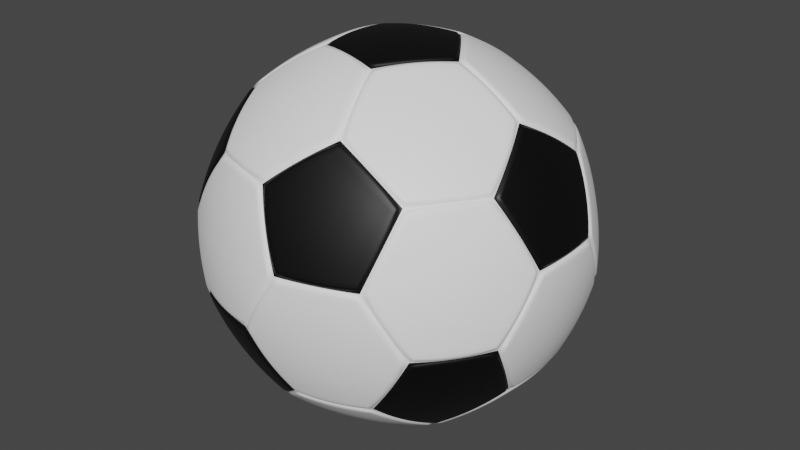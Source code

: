 # Source: SoccerBall.blend  (saved by Blender 2.80.75; exported with 4.5.12 LTS)
import bpy
from mathutils import Matrix  # noqa: F401  (used for matrix-valued properties, if any)

bpy.ops.wm.read_factory_settings(use_empty=True)
scene = bpy.context.scene
scene.name = 'Scene'

# ---- collections
col_collection = bpy.data.collections.new('Collection'); scene.collection.children.link(col_collection)

# ---- materials (node trees are filled in below, after node groups)
mat_material_001 = bpy.data.materials.new('Material.001')
mat_material_001.use_transparent_shadow = False
mat_material_002 = bpy.data.materials.new('Material.002')
mat_material_002.use_transparent_shadow = False

# ---- material node trees
mat_material_001.use_nodes = True; mat_material_001.node_tree.nodes.clear()
_N = mat_material_001.node_tree.nodes; _L = mat_material_001.node_tree.links
n0 = _N.new('ShaderNodeOutputMaterial'); n0.name = 'Material Output'; n0.location = (300, 300)
n1 = _N.new('ShaderNodeBsdfPrincipled'); n1.name = 'Principled BSDF'; n1.location = (10, 300)
n1.distribution = 'GGX'
n1.subsurface_method = 'BURLEY'
n1.inputs[0].default_value = (0.0, 0.0, 0.0, 1.0)
n1.inputs[3].default_value = 1.45
n1.inputs[27].default_value = (0.0, 0.0, 0.0, 1.0)
n1.inputs[28].default_value = 1.0
_L.new(n1.outputs[0], n0.inputs[0])
n0.is_active_output = True
mat_material_002.use_nodes = True; mat_material_002.node_tree.nodes.clear()
_N = mat_material_002.node_tree.nodes; _L = mat_material_002.node_tree.links
n0 = _N.new('ShaderNodeOutputMaterial'); n0.name = 'Material Output'; n0.location = (300, 300)
n1 = _N.new('ShaderNodeBsdfPrincipled'); n1.name = 'Principled BSDF'; n1.location = (10, 300)
n1.distribution = 'GGX'
n1.subsurface_method = 'BURLEY'
n1.inputs[0].default_value = (1.0, 1.0, 1.0, 1.0)
n1.inputs[3].default_value = 1.45
n1.inputs[27].default_value = (0.0, 0.0, 0.0, 1.0)
n1.inputs[28].default_value = 1.0
_L.new(n1.outputs[0], n0.inputs[0])
n0.is_active_output = True

# ---- world
world_world = bpy.data.worlds.new('World'); scene.world = world_world
world_world.use_nodes = True; world_world.node_tree.nodes.clear()
_N = world_world.node_tree.nodes; _L = world_world.node_tree.links
n0 = _N.new('ShaderNodeOutputWorld'); n0.name = 'World Output'; n0.location = (300, 300)
n1 = _N.new('ShaderNodeBackground'); n1.name = 'Background'; n1.location = (10, 300)
n1.inputs[0].default_value = (0.05088, 0.05088, 0.05088, 1.0)
_L.new(n1.outputs[0], n0.inputs[0])
n0.is_active_output = True
world_world.color = (0.05088, 0.05088, 0.05088)
world_world.use_sun_shadow = False
world_world.sun_shadow_jitter_overblur = 0.0

# ---- meshes
me_icosphere = bpy.data.meshes.new('Icosphere')
me_icosphere.from_pydata([(-0.2059, 0.581, -0.6692), (-0.5065, 0.581, -0.4834), (-0.7091, 0.3021, -0.4834), (-0.6162, 0.01626, -0.6692), (-0.323, 0.01626, -0.8504), (-0.1153, 0.3022, -0.8504), (0.7513, 0.1723, -0.4834), (0.5081, 0.349, -0.6692), (0.2709, 0.1767, -0.8504), (0.2709, -0.1767, -0.8504), (0.5081, -0.349, -0.6692), (0.7513, -0.1723, -0.4834), (-0.3006, 0.0, -0.8142), (-0.09289, 0.2859, -0.8142), (0.2432, 0.1767, -0.8142), (0.2432, -0.1767, -0.8142), (-0.09289, -0.2859, -0.8142), (0.7236, -0.1723, -0.4472), (0.781, -0.349, -0.1466), (0.5733, -0.6349, -0.1466), (0.3875, -0.6349, -0.4472), (0.4804, -0.349, -0.633), (-0.1835, -0.5648, -0.633), (0.0597, -0.7414, -0.4472), (-0.09061, -0.8506, -0.1466), (-0.4267, -0.7414, -0.1466), (-0.4841, -0.5648, -0.4472), (-0.5938, 0.0, -0.633), (-0.6867, -0.2859, -0.4472), (-0.837, -0.1767, -0.1466), (-0.837, 0.1767, -0.1466), (-0.6867, 0.2859, -0.4472), (-0.1835, 0.5648, -0.633), (-0.4841, 0.5648, -0.4472), (-0.4267, 0.7414, -0.1466), (-0.09061, 0.8506, -0.1466), (0.0597, 0.7414, -0.4472), (0.7236, 0.1723, -0.4472), (0.4804, 0.349, -0.633), (0.3875, 0.6349, -0.4472), (0.5733, 0.6349, -0.1466), (0.781, 0.349, -0.1466), (0.09061, -0.8506, 0.1466), (0.4267, -0.7414, 0.1466), (0.4841, -0.5648, 0.4472), (0.1835, -0.5648, 0.633), (-0.0597, -0.7414, 0.4472), (-0.781, -0.349, 0.1466), (-0.5733, -0.6349, 0.1466), (-0.3875, -0.6349, 0.4472), (-0.4804, -0.349, 0.633), (-0.7236, -0.1723, 0.4472), (-0.5733, 0.6349, 0.1466), (-0.781, 0.349, 0.1466), (-0.7236, 0.1723, 0.4472), (-0.4804, 0.349, 0.633), (-0.3875, 0.6349, 0.4472), (0.4267, 0.7414, 0.1466), (0.09061, 0.8506, 0.1466), (-0.0597, 0.7414, 0.4472), (0.1835, 0.5648, 0.633), (0.4841, 0.5648, 0.4472), (0.837, -0.1767, 0.1466), (0.837, 0.1767, 0.1466), (0.6867, 0.2859, 0.4472), (0.5938, 0.0, 0.633), (0.6867, -0.2859, 0.4472), (0.09289, -0.2859, 0.8142), (0.3006, 0.0, 0.8142), (0.09289, 0.2859, 0.8142), (-0.2432, 0.1767, 0.8142), (-0.2432, -0.1767, 0.8142), (-0.08434, -0.3122, -0.8504), (0.2517, -0.203, -0.8504), (0.489, -0.3753, -0.6692), (0.3961, -0.6612, -0.4834), (0.06825, -0.7678, -0.4834), (-0.1749, -0.5911, -0.6692), (0.2517, 0.203, -0.8504), (-0.08434, 0.3122, -0.8504), (-0.1749, 0.5911, -0.6692), (0.06825, 0.7678, -0.4834), (0.3961, 0.6612, -0.4834), (0.489, 0.3753, -0.6692), (-0.07677, -0.8932, -0.1552), (0.07353, -0.784, -0.4558), (0.4014, -0.6775, -0.4558), (0.5871, -0.6775, -0.1552), (0.4405, -0.784, 0.1381), (0.1044, -0.8932, 0.1381), (0.6095, -0.6612, -0.1381), (0.8172, -0.3753, -0.1381), (0.8732, -0.203, 0.1552), (0.7229, -0.3122, 0.4558), (0.5203, -0.5911, 0.4558), (0.4629, -0.7678, 0.1552), (0.8258, -0.349, -0.1552), (0.7684, -0.1723, -0.4558), (0.7684, 0.1723, -0.4558), (0.8258, 0.349, -0.1552), (0.8818, 0.1767, 0.1381), (0.8818, -0.1767, 0.1381), (-0.4405, -0.784, -0.1381), (-0.1044, -0.8932, -0.1381), (0.07677, -0.8932, 0.1552), (-0.07353, -0.784, 0.4558), (-0.4014, -0.6775, 0.4558), (-0.5871, -0.6775, 0.1552), (-0.8818, 0.1767, -0.1381), (-0.8818, -0.1767, -0.1381), (-0.8258, -0.349, 0.1552), (-0.7684, -0.1723, 0.4558), (-0.7684, 0.1723, 0.4558), (-0.8258, 0.349, 0.1552), (-0.1044, 0.8932, -0.1381), (-0.4405, 0.784, -0.1381), (-0.5871, 0.6775, 0.1552), (-0.4014, 0.6775, 0.4558), (-0.07353, 0.784, 0.4558), (0.07677, 0.8932, 0.1552), (-0.8732, -0.203, -0.1552), (-0.7229, -0.3122, -0.4558), (-0.5203, -0.5911, -0.4558), (-0.4629, -0.7678, -0.1552), (-0.6095, -0.6612, 0.1381), (-0.8172, -0.3753, 0.1381), (-0.4629, 0.7678, -0.1552), (-0.5203, 0.5911, -0.4558), (-0.7229, 0.3122, -0.4558), (-0.8732, 0.203, -0.1552), (-0.8172, 0.3753, 0.1381), (-0.6095, 0.6612, 0.1381), (0.5871, 0.6775, -0.1552), (0.4014, 0.6775, -0.4558), (0.07353, 0.784, -0.4558), (-0.07677, 0.8932, -0.1552), (0.1044, 0.8932, 0.1381), (0.4405, 0.784, 0.1381), (0.8172, 0.3753, -0.1381), (0.6095, 0.6612, -0.1381), (0.4629, 0.7678, 0.1552), (0.5203, 0.5911, 0.4558), (0.7229, 0.3122, 0.4558), (0.8732, 0.203, 0.1552), (0.2059, -0.581, 0.6692), (0.5065, -0.581, 0.4834), (0.7091, -0.3021, 0.4834), (0.6162, -0.01626, 0.6692), (0.323, -0.01626, 0.8504), (0.1153, -0.3022, 0.8504), (-0.489, -0.3753, 0.6692), (-0.3961, -0.6612, 0.4834), (-0.06825, -0.7678, 0.4834), (0.1749, -0.5911, 0.6692), (0.08434, -0.3122, 0.8504), (-0.2517, -0.203, 0.8504), (-0.5081, 0.349, 0.6692), (-0.7513, 0.1723, 0.4834), (-0.7513, -0.1723, 0.4834), (-0.5081, -0.349, 0.6692), (-0.2709, -0.1767, 0.8504), (-0.2709, 0.1767, 0.8504), (0.1749, 0.5911, 0.6692), (-0.06825, 0.7678, 0.4834), (-0.3961, 0.6612, 0.4834), (-0.489, 0.3753, 0.6692), (-0.2517, 0.203, 0.8504), (0.08434, 0.3122, 0.8504), (0.6162, 0.01626, 0.6692), (0.7091, 0.3021, 0.4834), (0.5065, 0.581, 0.4834), (0.2059, 0.581, 0.6692), (0.1153, 0.3022, 0.8504), (0.323, 0.01626, 0.8504), (-0.3006, 0.0, -0.8598), (-0.09289, 0.2859, -0.8598), (0.2432, 0.1767, -0.8598), (0.2432, -0.1767, -0.8598), (-0.09289, -0.2859, -0.8598), (0.7566, -0.1963, -0.4676), (0.814, -0.373, -0.167), (0.6063, -0.6589, -0.167), (0.4205, -0.6589, -0.4676), (0.5134, -0.373, -0.6534), (-0.1961, -0.6035, -0.6534), (0.0471, -0.7802, -0.4676), (-0.1032, -0.8894, -0.167), (-0.4393, -0.7802, -0.167), (-0.4967, -0.6035, -0.4676), (-0.6346, 0.0, -0.6534), (-0.7275, -0.2859, -0.4676), (-0.8778, -0.1767, -0.167), (-0.8778, 0.1767, -0.167), (-0.7275, 0.2859, -0.4676), (-0.1961, 0.6035, -0.6534), (-0.4967, 0.6035, -0.4676), (-0.4393, 0.7802, -0.167), (-0.1032, 0.8894, -0.167), (0.0471, 0.7802, -0.4676), (0.7566, 0.1963, -0.4676), (0.5134, 0.373, -0.6534), (0.4205, 0.6589, -0.4676), (0.6063, 0.6589, -0.167), (0.814, 0.373, -0.167), (0.1032, -0.8894, 0.167), (0.4393, -0.7802, 0.167), (0.4967, -0.6035, 0.4676), (0.1961, -0.6035, 0.6534), (-0.0471, -0.7802, 0.4676), (-0.814, -0.373, 0.167), (-0.6063, -0.6589, 0.167), (-0.4205, -0.6589, 0.4676), (-0.5134, -0.373, 0.6534), (-0.7566, -0.1963, 0.4676), (-0.6063, 0.6589, 0.167), (-0.814, 0.373, 0.167), (-0.7566, 0.1963, 0.4676), (-0.5134, 0.373, 0.6534), (-0.4205, 0.6589, 0.4676), (0.4393, 0.7802, 0.167), (0.1032, 0.8894, 0.167), (-0.0471, 0.7802, 0.4676), (0.1961, 0.6035, 0.6534), (0.4967, 0.6035, 0.4676), (0.8778, -0.1767, 0.167), (0.8778, 0.1767, 0.167), (0.7275, 0.2859, 0.4676), (0.6346, 0.0, 0.6534), (0.7275, -0.2859, 0.4676), (0.09289, -0.2859, 0.8598), (0.3006, 1.319e-15, 0.8598), (0.09289, 0.2859, 0.8598), (-0.2432, 0.1767, 0.8598), (-0.2432, -0.1767, 0.8598), (-0.323, -0.01626, -0.8504), (-0.1153, -0.3022, -0.8504), (-0.2059, -0.581, -0.6692), (-0.5065, -0.581, -0.4834), (-0.7091, -0.3021, -0.4834), (-0.6162, -0.01626, -0.6692)], [], [(11, 10, 9, 8, 7, 6), (21, 10, 11, 17), (15, 9, 10, 21), (14, 8, 9, 15), (38, 7, 8, 14), (37, 6, 7, 38), (17, 11, 6, 37), (5, 4, 3, 2, 1, 0), (12, 4, 5, 13), (27, 3, 4, 12), (31, 2, 3, 27), (33, 1, 2, 31), (32, 0, 1, 33), (13, 5, 0, 32), (72, 73, 74, 75, 76, 77), (15, 73, 72, 16), (21, 74, 73, 15), (20, 75, 74, 21), (23, 76, 75, 20), (22, 77, 76, 23), (16, 72, 77, 22), (78, 79, 80, 81, 82, 83), (13, 79, 78, 14), (32, 80, 79, 13), (36, 81, 80, 32), (39, 82, 81, 36), (38, 83, 82, 39), (14, 78, 83, 38), (84, 85, 86, 87, 88, 89), (23, 85, 84, 24), (20, 86, 85, 23), (19, 87, 86, 20), (43, 88, 87, 19), (42, 89, 88, 43), (24, 84, 89, 42), (90, 91, 92, 93, 94, 95), (18, 91, 90, 19), (62, 92, 91, 18), (66, 93, 92, 62), (44, 94, 93, 66), (43, 95, 94, 44), (19, 90, 95, 43), (96, 97, 98, 99, 100, 101), (17, 97, 96, 18), (37, 98, 97, 17), (41, 99, 98, 37), (63, 100, 99, 41), (62, 101, 100, 63), (18, 96, 101, 62), (102, 103, 104, 105, 106, 107), (24, 103, 102, 25), (42, 104, 103, 24), (46, 105, 104, 42), (49, 106, 105, 46), (48, 107, 106, 49), (25, 102, 107, 48), (108, 109, 110, 111, 112, 113), (29, 109, 108, 30), (47, 110, 109, 29), (51, 111, 110, 47), (54, 112, 111, 51), (53, 113, 112, 54), (30, 108, 113, 53), (114, 115, 116, 117, 118, 119), (34, 115, 114, 35), (52, 116, 115, 34), (56, 117, 116, 52), (59, 118, 117, 56), (58, 119, 118, 59), (35, 114, 119, 58), (120, 121, 122, 123, 124, 125), (28, 121, 120, 29), (26, 122, 121, 28), (25, 123, 122, 26), (48, 124, 123, 25), (47, 125, 124, 48), (29, 120, 125, 47), (126, 127, 128, 129, 130, 131), (33, 127, 126, 34), (31, 128, 127, 33), (30, 129, 128, 31), (53, 130, 129, 30), (52, 131, 130, 53), (34, 126, 131, 52), (132, 133, 134, 135, 136, 137), (39, 133, 132, 40), (36, 134, 133, 39), (35, 135, 134, 36), (58, 136, 135, 35), (57, 137, 136, 58), (40, 132, 137, 57), (138, 139, 140, 141, 142, 143), (40, 139, 138, 41), (57, 140, 139, 40), (61, 141, 140, 57), (64, 142, 141, 61), (63, 143, 142, 64), (41, 138, 143, 63), (144, 145, 146, 147, 148, 149), (44, 145, 144, 45), (66, 146, 145, 44), (65, 147, 146, 66), (68, 148, 147, 65), (67, 149, 148, 68), (45, 144, 149, 67), (150, 151, 152, 153, 154, 155), (49, 151, 150, 50), (46, 152, 151, 49), (45, 153, 152, 46), (67, 154, 153, 45), (71, 155, 154, 67), (50, 150, 155, 71), (156, 157, 158, 159, 160, 161), (54, 157, 156, 55), (51, 158, 157, 54), (50, 159, 158, 51), (71, 160, 159, 50), (70, 161, 160, 71), (55, 156, 161, 70), (162, 163, 164, 165, 166, 167), (59, 163, 162, 60), (56, 164, 163, 59), (55, 165, 164, 56), (70, 166, 165, 55), (69, 167, 166, 70), (60, 162, 167, 69), (168, 169, 170, 171, 172, 173), (64, 169, 168, 65), (61, 170, 169, 64), (60, 171, 170, 61), (69, 172, 171, 60), (68, 173, 172, 69), (65, 168, 173, 68), (174, 175, 176, 177, 178), (13, 175, 174, 12), (14, 176, 175, 13), (15, 177, 176, 14), (16, 178, 177, 15), (12, 174, 178, 16), (179, 180, 181, 182, 183), (18, 180, 179, 17), (19, 181, 180, 18), (20, 182, 181, 19), (21, 183, 182, 20), (17, 179, 183, 21), (184, 185, 186, 187, 188), (23, 185, 184, 22), (24, 186, 185, 23), (25, 187, 186, 24), (26, 188, 187, 25), (22, 184, 188, 26), (189, 190, 191, 192, 193), (28, 190, 189, 27), (29, 191, 190, 28), (30, 192, 191, 29), (31, 193, 192, 30), (27, 189, 193, 31), (194, 195, 196, 197, 198), (33, 195, 194, 32), (34, 196, 195, 33), (35, 197, 196, 34), (36, 198, 197, 35), (32, 194, 198, 36), (199, 200, 201, 202, 203), (38, 200, 199, 37), (39, 201, 200, 38), (40, 202, 201, 39), (41, 203, 202, 40), (37, 199, 203, 41), (204, 205, 206, 207, 208), (43, 205, 204, 42), (44, 206, 205, 43), (45, 207, 206, 44), (46, 208, 207, 45), (42, 204, 208, 46), (209, 210, 211, 212, 213), (48, 210, 209, 47), (49, 211, 210, 48), (50, 212, 211, 49), (51, 213, 212, 50), (47, 209, 213, 51), (214, 215, 216, 217, 218), (53, 215, 214, 52), (54, 216, 215, 53), (55, 217, 216, 54), (56, 218, 217, 55), (52, 214, 218, 56), (219, 220, 221, 222, 223), (58, 220, 219, 57), (59, 221, 220, 58), (60, 222, 221, 59), (61, 223, 222, 60), (57, 219, 223, 61), (224, 225, 226, 227, 228), (63, 225, 224, 62), (64, 226, 225, 63), (65, 227, 226, 64), (66, 228, 227, 65), (62, 224, 228, 66), (229, 230, 231, 232, 233), (68, 230, 229, 67), (69, 231, 230, 68), (70, 232, 231, 69), (71, 233, 232, 70), (67, 229, 233, 71), (234, 235, 236, 237, 238, 239), (16, 235, 234, 12), (22, 236, 235, 16), (26, 237, 236, 22), (28, 238, 237, 26), (27, 239, 238, 28), (12, 234, 239, 27)])
me_icosphere.polygons.foreach_set('use_smooth', [True] * 212)
me_icosphere.polygons.foreach_set('material_index', [1, 1, 1, 1, 1, 1, 1, 1, 1, 1, 1, 1, 1, 1, 1, 1, 1, 1, 1, 1, 1, 1, 1, 1, 1, 1, 1, 1, 1, 1, 1, 1, 1, 1, 1, 1, 1, 1, 1, 1, 1, 1, 1, 1, 1, 1, 1, 1, 1, 1, 1, 1, 1, 1, 1, 1, 1, 1, 1, 1, 1, 1, 1, 1, 1, 1, 1, 1, 1, 1, 1, 1, 1, 1, 1, 1, 1, 1, 1, 1, 1, 1, 1, 1, 1, 1, 1, 1, 1, 1, 1, 1, 1, 1, 1, 1, 1, 1, 1, 1, 1, 1, 1, 1, 1, 1, 1, 1, 1, 1, 1, 1, 1, 1, 1, 1, 1, 1, 1, 1, 1, 1, 1, 1, 1, 1, 1, 1, 1, 1, 1, 1, 1, 0, 0, 0, 0, 0, 0, 0, 0, 0, 0, 0, 0, 0, 0, 0, 0, 0, 0, 0, 0, 0, 0, 0, 0, 0, 0, 0, 0, 0, 0, 0, 0, 0, 0, 0, 0, 0, 0, 0, 0, 0, 0, 0, 0, 0, 0, 0, 0, 0, 0, 0, 0, 0, 0, 0, 0, 0, 0, 0, 0, 0, 0, 0, 0, 0, 0, 0, 0, 0, 0, 0, 0, 1, 1, 1, 1, 1, 1, 1])
_k = {(72, 77): 0.71765, (76, 77): 0.71765, (72, 73): 0.71765, (0, 32): 0.71765, (75, 76): 0.71765, (74, 75): 0.71765, (3, 27): 0.71765, (73, 74): 0.71765, (0, 5): 0.71765, (2, 3): 0.71765, (1, 33): 0.71765, (6, 37): 0.71765, (5, 13): 0.71765, (2, 31): 0.71765, (0, 1): 0.71765, (4, 12): 0.71765, (3, 4): 0.71765, (1, 2): 0.71765, (7, 38): 0.71765, (4, 5): 0.71765, (8, 14): 0.71765, (9, 15): 0.71765, (10, 21): 0.71765, (6, 7): 0.71765, (8, 9): 0.71765, (11, 17): 0.71765, (10, 11): 0.71765, (6, 11): 0.71765, (7, 8): 0.71765, (9, 10): 0.71765, (12, 16): 0.71765, (12, 13): 0.71765, (13, 14): 0.71765, (14, 15): 0.71765, (15, 16): 0.71765, (17, 21): 0.71765, (17, 18): 0.71765, (18, 19): 0.71765, (19, 20): 0.71765, (20, 21): 0.71765, (22, 26): 0.71765, (22, 23): 0.71765, (23, 24): 0.71765, (24, 25): 0.71765, (25, 26): 0.71765, (27, 31): 0.71765, (27, 28): 0.71765, (28, 29): 0.71765, (29, 30): 0.71765, (30, 31): 0.71765, (32, 36): 0.71765, (32, 33): 0.71765, (33, 34): 0.71765, (34, 35): 0.71765, (35, 36): 0.71765, (37, 41): 0.71765, (37, 38): 0.71765, (38, 39): 0.71765, (39, 40): 0.71765, (40, 41): 0.71765, (42, 46): 0.71765, (42, 43): 0.71765, (43, 44): 0.71765, (44, 45): 0.71765, (45, 46): 0.71765, (47, 51): 0.71765, (47, 48): 0.71765, (48, 49): 0.71765, (49, 50): 0.71765, (50, 51): 0.71765, (52, 56): 0.71765, (52, 53): 0.71765, (53, 54): 0.71765, (54, 55): 0.71765, (55, 56): 0.71765, (57, 61): 0.71765, (57, 58): 0.71765, (58, 59): 0.71765, (59, 60): 0.71765, (60, 61): 0.71765, (62, 66): 0.71765, (62, 63): 0.71765, (63, 64): 0.71765, (64, 65): 0.71765, (65, 66): 0.71765, (67, 71): 0.71765, (67, 68): 0.71765, (68, 69): 0.71765, (69, 70): 0.71765, (70, 71): 0.71765, (12, 27): 0.71765, (16, 22): 0.71765, (26, 28): 0.71765, (15, 21): 0.71765, (20, 23): 0.71765, (17, 37): 0.71765, (14, 38): 0.71765, (13, 32): 0.71765, (31, 33): 0.71765, (36, 39): 0.71765, (24, 42): 0.71765, (19, 43): 0.71765, (18, 62): 0.71765, (41, 63): 0.71765, (44, 66): 0.71765, (29, 47): 0.71765, (25, 48): 0.71765, (46, 49): 0.71765, (34, 52): 0.71765, (30, 53): 0.71765, (51, 54): 0.71765, (40, 57): 0.71765, (35, 58): 0.71765, (56, 59): 0.71765, (61, 64): 0.71765, (45, 67): 0.71765, (65, 68): 0.71765, (50, 71): 0.71765, (55, 70): 0.71765, (60, 69): 0.71765, (15, 73): 0.71765, (16, 72): 0.71765, (21, 74): 0.71765, (20, 75): 0.71765, (23, 76): 0.71765, (22, 77): 0.71765, (78, 79): 0.71765, (79, 80): 0.71765, (80, 81): 0.71765, (81, 82): 0.71765, (82, 83): 0.71765, (78, 83): 0.71765, (13, 79): 0.71765, (14, 78): 0.71765, (32, 80): 0.71765, (36, 81): 0.71765, (39, 82): 0.71765, (38, 83): 0.71765, (84, 85): 0.71765, (85, 86): 0.71765, (86, 87): 0.71765, (87, 88): 0.71765, (88, 89): 0.71765, (84, 89): 0.71765, (23, 85): 0.71765, (24, 84): 0.71765, (20, 86): 0.71765, (19, 87): 0.71765, (43, 88): 0.71765, (42, 89): 0.71765, (90, 91): 0.71765, (91, 92): 0.71765, (92, 93): 0.71765, (93, 94): 0.71765, (94, 95): 0.71765, (90, 95): 0.71765, (18, 91): 0.71765, (19, 90): 0.71765, (62, 92): 0.71765, (66, 93): 0.71765, (44, 94): 0.71765, (43, 95): 0.71765, (96, 97): 0.71765, (97, 98): 0.71765, (98, 99): 0.71765, (99, 100): 0.71765, (100, 101): 0.71765, (96, 101): 0.71765, (17, 97): 0.71765, (18, 96): 0.71765, (37, 98): 0.71765, (41, 99): 0.71765, (63, 100): 0.71765, (62, 101): 0.71765, (102, 103): 0.71765, (103, 104): 0.71765, (104, 105): 0.71765, (105, 106): 0.71765, (106, 107): 0.71765, (102, 107): 0.71765, (24, 103): 0.71765, (25, 102): 0.71765, (42, 104): 0.71765, (46, 105): 0.71765, (49, 106): 0.71765, (48, 107): 0.71765, (108, 109): 0.71765, (109, 110): 0.71765, (110, 111): 0.71765, (111, 112): 0.71765, (112, 113): 0.71765, (108, 113): 0.71765, (29, 109): 0.71765, (30, 108): 0.71765, (47, 110): 0.71765, (51, 111): 0.71765, (54, 112): 0.71765, (53, 113): 0.71765, (114, 115): 0.71765, (115, 116): 0.71765, (116, 117): 0.71765, (117, 118): 0.71765, (118, 119): 0.71765, (114, 119): 0.71765, (34, 115): 0.71765, (35, 114): 0.71765, (52, 116): 0.71765, (56, 117): 0.71765, (59, 118): 0.71765, (58, 119): 0.71765, (120, 121): 0.71765, (121, 122): 0.71765, (122, 123): 0.71765, (123, 124): 0.71765, (124, 125): 0.71765, (120, 125): 0.71765, (28, 121): 0.71765, (29, 120): 0.71765, (26, 122): 0.71765, (25, 123): 0.71765, (48, 124): 0.71765, (47, 125): 0.71765, (126, 127): 0.71765, (127, 128): 0.71765, (128, 129): 0.71765, (129, 130): 0.71765, (130, 131): 0.71765, (126, 131): 0.71765, (33, 127): 0.71765, (34, 126): 0.71765, (31, 128): 0.71765, (30, 129): 0.71765, (53, 130): 0.71765, (52, 131): 0.71765, (132, 133): 0.71765, (133, 134): 0.71765, (134, 135): 0.71765, (135, 136): 0.71765, (136, 137): 0.71765, (132, 137): 0.71765, (39, 133): 0.71765, (40, 132): 0.71765, (36, 134): 0.71765, (35, 135): 0.71765, (58, 136): 0.71765, (57, 137): 0.71765, (138, 139): 0.71765, (139, 140): 0.71765, (140, 141): 0.71765, (141, 142): 0.71765, (142, 143): 0.71765, (138, 143): 0.71765, (40, 139): 0.71765, (41, 138): 0.71765, (57, 140): 0.71765, (61, 141): 0.71765, (64, 142): 0.71765, (63, 143): 0.71765, (144, 145): 0.71765, (145, 146): 0.71765, (146, 147): 0.71765, (147, 148): 0.71765, (148, 149): 0.71765, (144, 149): 0.71765, (44, 145): 0.71765, (45, 144): 0.71765, (66, 146): 0.71765, (65, 147): 0.71765, (68, 148): 0.71765, (67, 149): 0.71765, (150, 151): 0.71765, (151, 152): 0.71765, (152, 153): 0.71765, (153, 154): 0.71765, (154, 155): 0.71765, (150, 155): 0.71765, (49, 151): 0.71765, (50, 150): 0.71765, (46, 152): 0.71765, (45, 153): 0.71765, (67, 154): 0.71765, (71, 155): 0.71765, (156, 157): 0.71765, (157, 158): 0.71765, (158, 159): 0.71765, (159, 160): 0.71765, (160, 161): 0.71765, (156, 161): 0.71765, (54, 157): 0.71765, (55, 156): 0.71765, (51, 158): 0.71765, (50, 159): 0.71765, (71, 160): 0.71765, (70, 161): 0.71765, (162, 163): 0.71765, (163, 164): 0.71765, (164, 165): 0.71765, (165, 166): 0.71765, (166, 167): 0.71765, (162, 167): 0.71765, (59, 163): 0.71765, (60, 162): 0.71765, (56, 164): 0.71765, (55, 165): 0.71765, (70, 166): 0.71765, (69, 167): 0.71765, (168, 169): 0.71765, (169, 170): 0.71765, (170, 171): 0.71765, (171, 172): 0.71765, (172, 173): 0.71765, (168, 173): 0.71765, (64, 169): 0.71765, (65, 168): 0.71765, (61, 170): 0.71765, (60, 171): 0.71765, (69, 172): 0.71765, (68, 173): 0.71765, (174, 175): 0.71765, (175, 176): 0.71765, (176, 177): 0.71765, (177, 178): 0.71765, (174, 178): 0.71765, (13, 175): 0.71765, (12, 174): 0.71765, (14, 176): 0.71765, (15, 177): 0.71765, (16, 178): 0.71765, (179, 180): 0.71765, (180, 181): 0.71765, (181, 182): 0.71765, (182, 183): 0.71765, (179, 183): 0.71765, (18, 180): 0.71765, (17, 179): 0.71765, (19, 181): 0.71765, (20, 182): 0.71765, (21, 183): 0.71765, (184, 185): 0.71765, (185, 186): 0.71765, (186, 187): 0.71765, (187, 188): 0.71765, (184, 188): 0.71765, (23, 185): 0.71765, (22, 184): 0.71765, (24, 186): 0.71765, (25, 187): 0.71765, (26, 188): 0.71765, (189, 190): 0.71765, (190, 191): 0.71765, (191, 192): 0.71765, (192, 193): 0.71765, (189, 193): 0.71765, (28, 190): 0.71765, (27, 189): 0.71765, (29, 191): 0.71765, (30, 192): 0.71765, (31, 193): 0.71765, (194, 195): 0.71765, (195, 196): 0.71765, (196, 197): 0.71765, (197, 198): 0.71765, (194, 198): 0.71765, (33, 195): 0.71765, (32, 194): 0.71765, (34, 196): 0.71765, (35, 197): 0.71765, (36, 198): 0.71765, (199, 200): 0.71765, (200, 201): 0.71765, (201, 202): 0.71765, (202, 203): 0.71765, (199, 203): 0.71765, (38, 200): 0.71765, (37, 199): 0.71765, (39, 201): 0.71765, (40, 202): 0.71765, (41, 203): 0.71765, (204, 205): 0.71765, (205, 206): 0.71765, (206, 207): 0.71765, (207, 208): 0.71765, (204, 208): 0.71765, (43, 205): 0.71765, (42, 204): 0.71765, (44, 206): 0.71765, (45, 207): 0.71765, (46, 208): 0.71765, (209, 210): 0.71765, (210, 211): 0.71765, (211, 212): 0.71765, (212, 213): 0.71765, (209, 213): 0.71765, (48, 210): 0.71765, (47, 209): 0.71765, (49, 211): 0.71765, (50, 212): 0.71765, (51, 213): 0.71765, (214, 215): 0.71765, (215, 216): 0.71765, (216, 217): 0.71765, (217, 218): 0.71765, (214, 218): 0.71765, (53, 215): 0.71765, (52, 214): 0.71765, (54, 216): 0.71765, (55, 217): 0.71765, (56, 218): 0.71765, (219, 220): 0.71765, (220, 221): 0.71765, (221, 222): 0.71765, (222, 223): 0.71765, (219, 223): 0.71765, (58, 220): 0.71765, (57, 219): 0.71765, (59, 221): 0.71765, (60, 222): 0.71765, (61, 223): 0.71765, (224, 225): 0.71765, (225, 226): 0.71765, (226, 227): 0.71765, (227, 228): 0.71765, (224, 228): 0.71765, (63, 225): 0.71765, (62, 224): 0.71765, (64, 226): 0.71765, (65, 227): 0.71765, (66, 228): 0.71765, (229, 230): 0.71765, (230, 231): 0.71765, (231, 232): 0.71765, (232, 233): 0.71765, (229, 233): 0.71765, (68, 230): 0.71765, (67, 229): 0.71765, (69, 231): 0.71765, (70, 232): 0.71765, (71, 233): 0.71765, (234, 235): 0.71765, (235, 236): 0.71765, (236, 237): 0.71765, (237, 238): 0.71765, (238, 239): 0.71765, (234, 239): 0.71765, (16, 235): 0.71765, (12, 234): 0.71765, (22, 236): 0.71765, (26, 237): 0.71765, (28, 238): 0.71765, (27, 239): 0.71765}
me_icosphere.attributes.new('crease_edge', 'FLOAT', 'EDGE').data.foreach_set('value', [_k.get((min(e.vertices), max(e.vertices)), 0.0) for e in me_icosphere.edges])
_uv = me_icosphere.uv_layers.new(name='UVMap')
_uv.uv.foreach_set('vector', [0.6662, 0.1575, 0.6967, 0.1045, 0.6669, 0.05292, 0.6058, 0.05292, 0.576, 0.1045, 0.6066, 0.1575, 0.6967, 0.1045, 0.6967, 0.1045, 0.6662, 0.1575, 0.6662, 0.1575, 0.6669, 0.05292, 0.6669, 0.05292, 0.6967, 0.1045, 0.6967, 0.1045, 0.6058, 0.05292, 0.6058, 0.05292, 0.6669, 0.05292, 0.6669, 0.05292, 0.576, 0.1045, 0.576, 0.1045, 0.6058, 0.05292, 0.6058, 0.05292, 0.6066, 0.1575, 0.6066, 0.1575, 0.576, 0.1045, 0.576, 0.1045, 0.6662, 0.1575, 0.6662, 0.1575, 0.6066, 0.1575, 0.6066, 0.1575, 0.3033, 0.05292, 0.2422, 0.05292, 0.2124, 0.1045, 0.2429, 0.1575, 0.3025, 0.1575, 0.3331, 0.1045, 0.2422, 0.05292, 0.2422, 0.05292, 0.3033, 0.05292, 0.3033, 0.05292, 0.2124, 0.1045, 0.2124, 0.1045, 0.2422, 0.05292, 0.2422, 0.05292, 0.2429, 0.1575, 0.2429, 0.1575, 0.2124, 0.1045, 0.2124, 0.1045, 0.3025, 0.1575, 0.3025, 0.1575, 0.2429, 0.1575, 0.2429, 0.1575, 0.3331, 0.1045, 0.3331, 0.1045, 0.3025, 0.1575, 0.3025, 0.1575, 0.3033, 0.05292, 0.3033, 0.05292, 0.3331, 0.1045, 0.3331, 0.1045, 0.8487, 0.05292, 0.7876, 0.05292, 0.7578, 0.1045, 0.7884, 0.1575, 0.848, 0.1575, 0.8785, 0.1045, 0.7876, 0.05292, 0.7876, 0.05292, 0.8487, 0.05292, 0.8487, 0.05292, 0.7578, 0.1045, 0.7578, 0.1045, 0.7876, 0.05292, 0.7876, 0.05292, 0.7884, 0.1575, 0.7884, 0.1575, 0.7578, 0.1045, 0.7578, 0.1045, 0.848, 0.1575, 0.848, 0.1575, 0.7884, 0.1575, 0.7884, 0.1575, 0.8785, 0.1045, 0.8785, 0.1045, 0.848, 0.1575, 0.848, 0.1575, 0.8487, 0.05292, 0.8487, 0.05292, 0.8785, 0.1045, 0.8785, 0.1045, 0.4851, 0.05292, 0.424, 0.05292, 0.3942, 0.1045, 0.4247, 0.1575, 0.4843, 0.1575, 0.5149, 0.1045, 0.424, 0.05292, 0.424, 0.05292, 0.4851, 0.05292, 0.4851, 0.05292, 0.3942, 0.1045, 0.3942, 0.1045, 0.424, 0.05292, 0.424, 0.05292, 0.4247, 0.1575, 0.4247, 0.1575, 0.3942, 0.1045, 0.3942, 0.1045, 0.4843, 0.1575, 0.4843, 0.1575, 0.4247, 0.1575, 0.4247, 0.1575, 0.5149, 0.1045, 0.5149, 0.1045, 0.4843, 0.1575, 0.4843, 0.1575, 0.4851, 0.05292, 0.4851, 0.05292, 0.5149, 0.1045, 0.5149, 0.1045, 0.8785, 0.2104, 0.848, 0.1575, 0.7884, 0.1575, 0.7578, 0.2104, 0.7876, 0.262, 0.8487, 0.262, 0.848, 0.1575, 0.848, 0.1575, 0.8785, 0.2104, 0.8785, 0.2104, 0.7884, 0.1575, 0.7884, 0.1575, 0.848, 0.1575, 0.848, 0.1575, 0.7578, 0.2104, 0.7578, 0.2104, 0.7884, 0.1575, 0.7884, 0.1575, 0.7876, 0.262, 0.7876, 0.262, 0.7578, 0.2104, 0.7578, 0.2104, 0.8487, 0.262, 0.8487, 0.262, 0.7876, 0.262, 0.7876, 0.262, 0.8785, 0.2104, 0.8785, 0.2104, 0.8487, 0.262, 0.8487, 0.262, 0.7578, 0.2104, 0.6967, 0.2104, 0.6669, 0.262, 0.6975, 0.3149, 0.7571, 0.3149, 0.7876, 0.262, 0.6967, 0.2104, 0.6967, 0.2104, 0.7578, 0.2104, 0.7578, 0.2104, 0.6669, 0.262, 0.6669, 0.262, 0.6967, 0.2104, 0.6967, 0.2104, 0.6975, 0.3149, 0.6975, 0.3149, 0.6669, 0.262, 0.6669, 0.262, 0.7571, 0.3149, 0.7571, 0.3149, 0.6975, 0.3149, 0.6975, 0.3149, 0.7876, 0.262, 0.7876, 0.262, 0.7571, 0.3149, 0.7571, 0.3149, 0.7578, 0.2104, 0.7578, 0.2104, 0.7876, 0.262, 0.7876, 0.262, 0.6967, 0.2104, 0.6662, 0.1575, 0.6066, 0.1575, 0.576, 0.2104, 0.6058, 0.262, 0.6669, 0.262, 0.6662, 0.1575, 0.6662, 0.1575, 0.6967, 0.2104, 0.6967, 0.2104, 0.6066, 0.1575, 0.6066, 0.1575, 0.6662, 0.1575, 0.6662, 0.1575, 0.576, 0.2104, 0.576, 0.2104, 0.6066, 0.1575, 0.6066, 0.1575, 0.6058, 0.262, 0.6058, 0.262, 0.576, 0.2104, 0.576, 0.2104, 0.6669, 0.262, 0.6669, 0.262, 0.6058, 0.262, 0.6058, 0.262, 0.6967, 0.2104, 0.6967, 0.2104, 0.6669, 0.262, 0.6669, 0.262, 0.9396, 0.2104, 0.8785, 0.2104, 0.8487, 0.262, 0.8793, 0.3149, 0.9389, 0.3149, 0.9694, 0.262, 0.8785, 0.2104, 0.8785, 0.2104, 0.9396, 0.2104, 0.9396, 0.2104, 0.8487, 0.262, 0.8487, 0.262, 0.8785, 0.2104, 0.8785, 0.2104, 0.8793, 0.3149, 0.8793, 0.3149, 0.8487, 0.262, 0.8487, 0.262, 0.9389, 0.3149, 0.9389, 0.3149, 0.8793, 0.3149, 0.8793, 0.3149, 0.9694, 0.262, 0.9694, 0.262, 0.9389, 0.3149, 0.9389, 0.3149, 0.9396, 0.2104, 0.9396, 0.2104, 0.9694, 0.262, 0.9694, 0.262, 0.2124, 0.2104, 0.1513, 0.2104, 0.1215, 0.262, 0.152, 0.3149, 0.2116, 0.3149, 0.2422, 0.262, 0.1513, 0.2104, 0.1513, 0.2104, 0.2124, 0.2104, 0.2124, 0.2104, 0.1215, 0.262, 0.1215, 0.262, 0.1513, 0.2104, 0.1513, 0.2104, 0.152, 0.3149, 0.152, 0.3149, 0.1215, 0.262, 0.1215, 0.262, 0.2116, 0.3149, 0.2116, 0.3149, 0.152, 0.3149, 0.152, 0.3149, 0.2422, 0.262, 0.2422, 0.262, 0.2116, 0.3149, 0.2116, 0.3149, 0.2124, 0.2104, 0.2124, 0.2104, 0.2422, 0.262, 0.2422, 0.262, 0.3942, 0.2104, 0.3331, 0.2104, 0.3033, 0.262, 0.3338, 0.3149, 0.3934, 0.3149, 0.424, 0.262, 0.3331, 0.2104, 0.3331, 0.2104, 0.3942, 0.2104, 0.3942, 0.2104, 0.3033, 0.262, 0.3033, 0.262, 0.3331, 0.2104, 0.3331, 0.2104, 0.3338, 0.3149, 0.3338, 0.3149, 0.3033, 0.262, 0.3033, 0.262, 0.3934, 0.3149, 0.3934, 0.3149, 0.3338, 0.3149, 0.3338, 0.3149, 0.424, 0.262, 0.424, 0.262, 0.3934, 0.3149, 0.3934, 0.3149, 0.3942, 0.2104, 0.3942, 0.2104, 0.424, 0.262, 0.424, 0.262, 0.1513, 0.2104, 0.1207, 0.1575, 0.06111, 0.1575, 0.03055, 0.2104, 0.06036, 0.262, 0.1215, 0.262, 0.1207, 0.1575, 0.1207, 0.1575, 0.1513, 0.2104, 0.1513, 0.2104, 0.06111, 0.1575, 0.06111, 0.1575, 0.1207, 0.1575, 0.1207, 0.1575, 0.03055, 0.2104, 0.03055, 0.2104, 0.06111, 0.1575, 0.06111, 0.1575, 0.06036, 0.262, 0.06036, 0.262, 0.03055, 0.2104, 0.03055, 0.2104, 0.1215, 0.262, 0.1215, 0.262, 0.06036, 0.262, 0.06036, 0.262, 0.1513, 0.2104, 0.1513, 0.2104, 0.1215, 0.262, 0.1215, 0.262, 0.3331, 0.2104, 0.3025, 0.1575, 0.2429, 0.1575, 0.2124, 0.2104, 0.2422, 0.262, 0.3033, 0.262, 0.3025, 0.1575, 0.3025, 0.1575, 0.3331, 0.2104, 0.3331, 0.2104, 0.2429, 0.1575, 0.2429, 0.1575, 0.3025, 0.1575, 0.3025, 0.1575, 0.2124, 0.2104, 0.2124, 0.2104, 0.2429, 0.1575, 0.2429, 0.1575, 0.2422, 0.262, 0.2422, 0.262, 0.2124, 0.2104, 0.2124, 0.2104, 0.3033, 0.262, 0.3033, 0.262, 0.2422, 0.262, 0.2422, 0.262, 0.3331, 0.2104, 0.3331, 0.2104, 0.3033, 0.262, 0.3033, 0.262, 0.5149, 0.2104, 0.4843, 0.1575, 0.4247, 0.1575, 0.3942, 0.2104, 0.424, 0.262, 0.4851, 0.262, 0.4843, 0.1575, 0.4843, 0.1575, 0.5149, 0.2104, 0.5149, 0.2104, 0.4247, 0.1575, 0.4247, 0.1575, 0.4843, 0.1575, 0.4843, 0.1575, 0.3942, 0.2104, 0.3942, 0.2104, 0.4247, 0.1575, 0.4247, 0.1575, 0.424, 0.262, 0.424, 0.262, 0.3942, 0.2104, 0.3942, 0.2104, 0.4851, 0.262, 0.4851, 0.262, 0.424, 0.262, 0.424, 0.262, 0.5149, 0.2104, 0.5149, 0.2104, 0.4851, 0.262, 0.4851, 0.262, 0.576, 0.2104, 0.5149, 0.2104, 0.4851, 0.262, 0.5157, 0.3149, 0.5753, 0.3149, 0.6058, 0.262, 0.5149, 0.2104, 0.5149, 0.2104, 0.576, 0.2104, 0.576, 0.2104, 0.4851, 0.262, 0.4851, 0.262, 0.5149, 0.2104, 0.5149, 0.2104, 0.5157, 0.3149, 0.5157, 0.3149, 0.4851, 0.262, 0.4851, 0.262, 0.5753, 0.3149, 0.5753, 0.3149, 0.5157, 0.3149, 0.5157, 0.3149, 0.6058, 0.262, 0.6058, 0.262, 0.5753, 0.3149, 0.5753, 0.3149, 0.576, 0.2104, 0.576, 0.2104, 0.6058, 0.262, 0.6058, 0.262, 0.7876, 0.3678, 0.7571, 0.3149, 0.6975, 0.3149, 0.6669, 0.3678, 0.6967, 0.4195, 0.7578, 0.4195, 0.7571, 0.3149, 0.7571, 0.3149, 0.7876, 0.3678, 0.7876, 0.3678, 0.6975, 0.3149, 0.6975, 0.3149, 0.7571, 0.3149, 0.7571, 0.3149, 0.6669, 0.3678, 0.6669, 0.3678, 0.6975, 0.3149, 0.6975, 0.3149, 0.6967, 0.4195, 0.6967, 0.4195, 0.6669, 0.3678, 0.6669, 0.3678, 0.7578, 0.4195, 0.7578, 0.4195, 0.6967, 0.4195, 0.6967, 0.4195, 0.7876, 0.3678, 0.7876, 0.3678, 0.7578, 0.4195, 0.7578, 0.4195, 0.9694, 0.3678, 0.9389, 0.3149, 0.8793, 0.3149, 0.8487, 0.3678, 0.8785, 0.4195, 0.9396, 0.4195, 0.9389, 0.3149, 0.9389, 0.3149, 0.9694, 0.3678, 0.9694, 0.3678, 0.8793, 0.3149, 0.8793, 0.3149, 0.9389, 0.3149, 0.9389, 0.3149, 0.8487, 0.3678, 0.8487, 0.3678, 0.8793, 0.3149, 0.8793, 0.3149, 0.8785, 0.4195, 0.8785, 0.4195, 0.8487, 0.3678, 0.8487, 0.3678, 0.9396, 0.4195, 0.9396, 0.4195, 0.8785, 0.4195, 0.8785, 0.4195, 0.9694, 0.3678, 0.9694, 0.3678, 0.9396, 0.4195, 0.9396, 0.4195, 0.2422, 0.3678, 0.2116, 0.3149, 0.152, 0.3149, 0.1215, 0.3678, 0.1513, 0.4195, 0.2124, 0.4195, 0.2116, 0.3149, 0.2116, 0.3149, 0.2422, 0.3678, 0.2422, 0.3678, 0.152, 0.3149, 0.152, 0.3149, 0.2116, 0.3149, 0.2116, 0.3149, 0.1215, 0.3678, 0.1215, 0.3678, 0.152, 0.3149, 0.152, 0.3149, 0.1513, 0.4195, 0.1513, 0.4195, 0.1215, 0.3678, 0.1215, 0.3678, 0.2124, 0.4195, 0.2124, 0.4195, 0.1513, 0.4195, 0.1513, 0.4195, 0.2422, 0.3678, 0.2422, 0.3678, 0.2124, 0.4195, 0.2124, 0.4195, 0.424, 0.3678, 0.3934, 0.3149, 0.3338, 0.3149, 0.3033, 0.3678, 0.3331, 0.4195, 0.3942, 0.4195, 0.3934, 0.3149, 0.3934, 0.3149, 0.424, 0.3678, 0.424, 0.3678, 0.3338, 0.3149, 0.3338, 0.3149, 0.3934, 0.3149, 0.3934, 0.3149, 0.3033, 0.3678, 0.3033, 0.3678, 0.3338, 0.3149, 0.3338, 0.3149, 0.3331, 0.4195, 0.3331, 0.4195, 0.3033, 0.3678, 0.3033, 0.3678, 0.3942, 0.4195, 0.3942, 0.4195, 0.3331, 0.4195, 0.3331, 0.4195, 0.424, 0.3678, 0.424, 0.3678, 0.3942, 0.4195, 0.3942, 0.4195, 0.6058, 0.3678, 0.5753, 0.3149, 0.5157, 0.3149, 0.4851, 0.3678, 0.5149, 0.4195, 0.576, 0.4195, 0.5753, 0.3149, 0.5753, 0.3149, 0.6058, 0.3678, 0.6058, 0.3678, 0.5157, 0.3149, 0.5157, 0.3149, 0.5753, 0.3149, 0.5753, 0.3149, 0.4851, 0.3678, 0.4851, 0.3678, 0.5157, 0.3149, 0.5157, 0.3149, 0.5149, 0.4195, 0.5149, 0.4195, 0.4851, 0.3678, 0.4851, 0.3678, 0.576, 0.4195, 0.576, 0.4195, 0.5149, 0.4195, 0.5149, 0.4195, 0.6058, 0.3678, 0.6058, 0.3678, 0.576, 0.4195, 0.576, 0.4195, 0.1215, 0.05292, 0.1062, 0.02646, 0.09091, 0.0, 0.07563, 0.02646, 0.06036, 0.05292, 0.1062, 0.02646, 0.1062, 0.02646, 0.1215, 0.05292, 0.1215, 0.05292, 0.09091, 0.0, 0.09091, 0.0, 0.1062, 0.02646, 0.1062, 0.02646, 0.07563, 0.02646, 0.07563, 0.02646, 0.09091, 0.0, 0.09091, 0.0, 0.06036, 0.05292, 0.06036, 0.05292, 0.07563, 0.02646, 0.07563, 0.02646, 0.1215, 0.05292, 0.1215, 0.05292, 0.06036, 0.05292, 0.06036, 0.05292, 0.6662, 0.1575, 0.6967, 0.1575, 0.7273, 0.1575, 0.712, 0.131, 0.6967, 0.1045, 0.6967, 0.1575, 0.6967, 0.1575, 0.6662, 0.1575, 0.6662, 0.1575, 0.7273, 0.1575, 0.7273, 0.1575, 0.6967, 0.1575, 0.6967, 0.1575, 0.712, 0.131, 0.712, 0.131, 0.7273, 0.1575, 0.7273, 0.1575, 0.6967, 0.1045, 0.6967, 0.1045, 0.712, 0.131, 0.712, 0.131, 0.6662, 0.1575, 0.6662, 0.1575, 0.6967, 0.1045, 0.6967, 0.1045, 0.03055, 0.1045, 0.01528, 0.131, 0.0, 0.1575, 0.03055, 0.1575, 0.06111, 0.1575, 0.01528, 0.131, 0.01528, 0.131, 0.03055, 0.1045, 0.03055, 0.1045, 0.0, 0.1575, 0.0, 0.1575, 0.01528, 0.131, 0.01528, 0.131, 0.03055, 0.1575, 0.03055, 0.1575, 0.0, 0.1575, 0.0, 0.1575, 0.06111, 0.1575, 0.06111, 0.1575, 0.03055, 0.1575, 0.03055, 0.1575, 0.03055, 0.1045, 0.03055, 0.1045, 0.06111, 0.1575, 0.06111, 0.1575, 0.2124, 0.1045, 0.1971, 0.131, 0.1818, 0.1575, 0.2124, 0.1575, 0.2429, 0.1575, 0.1971, 0.131, 0.1971, 0.131, 0.2124, 0.1045, 0.2124, 0.1045, 0.1818, 0.1575, 0.1818, 0.1575, 0.1971, 0.131, 0.1971, 0.131, 0.2124, 0.1575, 0.2124, 0.1575, 0.1818, 0.1575, 0.1818, 0.1575, 0.2429, 0.1575, 0.2429, 0.1575, 0.2124, 0.1575, 0.2124, 0.1575, 0.2124, 0.1045, 0.2124, 0.1045, 0.2429, 0.1575, 0.2429, 0.1575, 0.3942, 0.1045, 0.3789, 0.131, 0.3636, 0.1575, 0.3942, 0.1575, 0.4247, 0.1575, 0.3789, 0.131, 0.3789, 0.131, 0.3942, 0.1045, 0.3942, 0.1045, 0.3636, 0.1575, 0.3636, 0.1575, 0.3789, 0.131, 0.3789, 0.131, 0.3942, 0.1575, 0.3942, 0.1575, 0.3636, 0.1575, 0.3636, 0.1575, 0.4247, 0.1575, 0.4247, 0.1575, 0.3942, 0.1575, 0.3942, 0.1575, 0.3942, 0.1045, 0.3942, 0.1045, 0.4247, 0.1575, 0.4247, 0.1575, 0.6066, 0.1575, 0.576, 0.1575, 0.5455, 0.1575, 0.5607, 0.1839, 0.576, 0.2104, 0.576, 0.1575, 0.576, 0.1575, 0.6066, 0.1575, 0.6066, 0.1575, 0.5455, 0.1575, 0.5455, 0.1575, 0.576, 0.1575, 0.576, 0.1575, 0.5607, 0.1839, 0.5607, 0.1839, 0.5455, 0.1575, 0.5455, 0.1575, 0.576, 0.2104, 0.576, 0.2104, 0.5607, 0.1839, 0.5607, 0.1839, 0.6066, 0.1575, 0.6066, 0.1575, 0.576, 0.2104, 0.576, 0.2104, 0.8487, 0.262, 0.8335, 0.2885, 0.8182, 0.3149, 0.8487, 0.3149, 0.8793, 0.3149, 0.8335, 0.2885, 0.8335, 0.2885, 0.8487, 0.262, 0.8487, 0.262, 0.8182, 0.3149, 0.8182, 0.3149, 0.8335, 0.2885, 0.8335, 0.2885, 0.8487, 0.3149, 0.8487, 0.3149, 0.8182, 0.3149, 0.8182, 0.3149, 0.8793, 0.3149, 0.8793, 0.3149, 0.8487, 0.3149, 0.8487, 0.3149, 0.8487, 0.262, 0.8487, 0.262, 0.8793, 0.3149, 0.8793, 0.3149, 0.1215, 0.262, 0.1062, 0.2885, 0.09091, 0.3149, 0.1215, 0.3149, 0.152, 0.3149, 0.1062, 0.2885, 0.1062, 0.2885, 0.1215, 0.262, 0.1215, 0.262, 0.09091, 0.3149, 0.09091, 0.3149, 0.1062, 0.2885, 0.1062, 0.2885, 0.1215, 0.3149, 0.1215, 0.3149, 0.09091, 0.3149, 0.09091, 0.3149, 0.152, 0.3149, 0.152, 0.3149, 0.1215, 0.3149, 0.1215, 0.3149, 0.1215, 0.262, 0.1215, 0.262, 0.152, 0.3149, 0.152, 0.3149, 0.3033, 0.262, 0.288, 0.2885, 0.2727, 0.3149, 0.3033, 0.3149, 0.3338, 0.3149, 0.288, 0.2885, 0.288, 0.2885, 0.3033, 0.262, 0.3033, 0.262, 0.2727, 0.3149, 0.2727, 0.3149, 0.288, 0.2885, 0.288, 0.2885, 0.3033, 0.3149, 0.3033, 0.3149, 0.2727, 0.3149, 0.2727, 0.3149, 0.3338, 0.3149, 0.3338, 0.3149, 0.3033, 0.3149, 0.3033, 0.3149, 0.3033, 0.262, 0.3033, 0.262, 0.3338, 0.3149, 0.3338, 0.3149, 0.4851, 0.262, 0.4698, 0.2885, 0.4545, 0.3149, 0.4851, 0.3149, 0.5157, 0.3149, 0.4698, 0.2885, 0.4698, 0.2885, 0.4851, 0.262, 0.4851, 0.262, 0.4545, 0.3149, 0.4545, 0.3149, 0.4698, 0.2885, 0.4698, 0.2885, 0.4851, 0.3149, 0.4851, 0.3149, 0.4545, 0.3149, 0.4545, 0.3149, 0.5157, 0.3149, 0.5157, 0.3149, 0.4851, 0.3149, 0.4851, 0.3149, 0.4851, 0.262, 0.4851, 0.262, 0.5157, 0.3149, 0.5157, 0.3149, 0.6669, 0.262, 0.6516, 0.2885, 0.6364, 0.3149, 0.6669, 0.3149, 0.6975, 0.3149, 0.6516, 0.2885, 0.6516, 0.2885, 0.6669, 0.262, 0.6669, 0.262, 0.6364, 0.3149, 0.6364, 0.3149, 0.6516, 0.2885, 0.6516, 0.2885, 0.6669, 0.3149, 0.6669, 0.3149, 0.6364, 0.3149, 0.6364, 0.3149, 0.6975, 0.3149, 0.6975, 0.3149, 0.6669, 0.3149, 0.6669, 0.3149, 0.6669, 0.262, 0.6669, 0.262, 0.6975, 0.3149, 0.6975, 0.3149, 0.8785, 0.4195, 0.8938, 0.4459, 0.9091, 0.4724, 0.9244, 0.4459, 0.9396, 0.4195, 0.8938, 0.4459, 0.8938, 0.4459, 0.8785, 0.4195, 0.8785, 0.4195, 0.9091, 0.4724, 0.9091, 0.4724, 0.8938, 0.4459, 0.8938, 0.4459, 0.9244, 0.4459, 0.9244, 0.4459, 0.9091, 0.4724, 0.9091, 0.4724, 0.9396, 0.4195, 0.9396, 0.4195, 0.9244, 0.4459, 0.9244, 0.4459, 0.8785, 0.4195, 0.8785, 0.4195, 0.9396, 0.4195, 0.9396, 0.4195, 0.1215, 0.05292, 0.06036, 0.05292, 0.03055, 0.1045, 0.06111, 0.1575, 0.1207, 0.1575, 0.1513, 0.1045, 0.06036, 0.05292, 0.06036, 0.05292, 0.1215, 0.05292, 0.1215, 0.05292, 0.03055, 0.1045, 0.03055, 0.1045, 0.06036, 0.05292, 0.06036, 0.05292, 0.06111, 0.1575, 0.06111, 0.1575, 0.03055, 0.1045, 0.03055, 0.1045, 0.1207, 0.1575, 0.1207, 0.1575, 0.06111, 0.1575, 0.06111, 0.1575, 0.1513, 0.1045, 0.1513, 0.1045, 0.1207, 0.1575, 0.1207, 0.1575, 0.1215, 0.05292, 0.1215, 0.05292, 0.1513, 0.1045, 0.1513, 0.1045])
me_icosphere.materials.append(mat_material_001)
me_icosphere.materials.append(mat_material_002)
me_icosphere.use_remesh_preserve_volume = False
me_icosphere.use_remesh_preserve_attributes = False
me_icosphere.use_mirror_vertex_groups = False
me_icosphere.update()

# ---- objects
ob_icosphere = bpy.data.objects.new('Icosphere', me_icosphere)

# ---- transforms, parenting, visibility, modifiers, constraints
ob_icosphere.location = (0.0, 0.0, 0.0)
ob_icosphere.lineart.crease_threshold = 0.0
_m = ob_icosphere.modifiers.new('Subdivision', 'SUBSURF')
_m.uv_smooth = 'PRESERVE_CORNERS'
_m.levels = 3
_m.show_only_control_edges = False
_m = ob_icosphere.modifiers.new('Cast', 'CAST')
_m.factor = 0.7956
_m = ob_icosphere.modifiers.new('Subdivision.001', 'SUBSURF')
_m.uv_smooth = 'PRESERVE_CORNERS'
_m.levels = 3
_m.show_only_control_edges = False

# ---- collection membership
col_collection.objects.link(ob_icosphere)

# ---- scene / render settings (as saved in the file)
scene.frame_start = 1; scene.frame_end = 250; scene.frame_set(1)
scene.render.engine = 'BLENDER_EEVEE_NEXT'
scene.cycles.use_denoising = False
scene.cycles.samples = 128
scene.cycles.sampling_pattern = 'TABULATED_SOBOL'
scene.cycles.use_adaptive_sampling = False
scene.cycles.use_light_tree = False
scene.view_settings.view_transform = 'Filmic'
bpy.context.view_layer.update()

# ---- added for rendering (the .blend has no active camera and no usable light): camera, sun
cam_auto = bpy.data.cameras.new('AutoCamera')
cam_auto.lens = 50.0
cam_auto.sensor_width = 36.0
cam_auto.clip_end = 1000.0
ob_auto_camera = bpy.data.objects.new('AutoCamera', cam_auto)
scene.collection.objects.link(ob_auto_camera)
ob_auto_camera.location = (2.80544, -3.36653, 2.24435)
ob_auto_camera.rotation_euler = (1.09748, -7.21219e-08, 0.694738)
scene.camera = ob_auto_camera
light_auto_sun = bpy.data.lights.new('AutoSun', 'SUN')
light_auto_sun.energy = 3.0
light_auto_sun.angle = 0.0523599
ob_auto_sun = bpy.data.objects.new('AutoSun', light_auto_sun)
scene.collection.objects.link(ob_auto_sun)
ob_auto_sun.rotation_euler = (0.872665, 0.174533, 0.523599)
bpy.context.view_layer.update()
